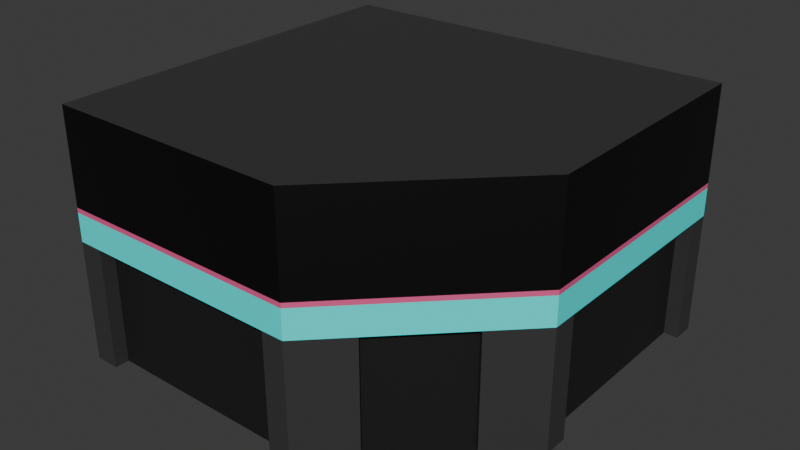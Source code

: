 # Source: Edificio-1.blend  (saved by Blender 4.5.87; exported with 4.5.12 LTS)
import bpy
from mathutils import Matrix  # noqa: F401  (used for matrix-valued properties, if any)

bpy.ops.wm.read_factory_settings(use_empty=True)
scene = bpy.context.scene
scene.name = 'Scene'

# ---- collections
col_collection = bpy.data.collections.new('Collection'); scene.collection.children.link(col_collection)

# ---- materials (node trees are filled in below, after node groups)
mat_base = bpy.data.materials.new('BASE')
mat_ventanas_puertas = bpy.data.materials.new('Ventanas/Puertas')
mat_cartel_1 = bpy.data.materials.new('Cartel-1')
mat_cartel_2 = bpy.data.materials.new('Cartel-2')
mat_cartel_3 = bpy.data.materials.new('Cartel-3')

# ---- material node trees
mat_base.use_nodes = True; mat_base.node_tree.nodes.clear()
_N = mat_base.node_tree.nodes; _L = mat_base.node_tree.links
n0 = _N.new('ShaderNodeBsdfPrincipled'); n0.name = 'Principled BSDF'; n0.location = (-200, 100)
n0.inputs[0].default_value = (0.04021, 0.04021, 0.04021, 1.0)
n1 = _N.new('ShaderNodeOutputMaterial'); n1.name = 'Material Output'; n1.location = (200, 100)
_L.new(n0.outputs[0], n1.inputs[0])
n1.is_active_output = True
mat_ventanas_puertas.use_nodes = True; mat_ventanas_puertas.node_tree.nodes.clear()
_N = mat_ventanas_puertas.node_tree.nodes; _L = mat_ventanas_puertas.node_tree.links
n0 = _N.new('ShaderNodeBsdfPrincipled'); n0.name = 'Principled BSDF'; n0.location = (-200, 100)
n0.inputs[0].default_value = (0.01124, 0.01124, 0.01124, 1.0)
n1 = _N.new('ShaderNodeOutputMaterial'); n1.name = 'Material Output'; n1.location = (200, 100)
_L.new(n0.outputs[0], n1.inputs[0])
n1.is_active_output = True
mat_cartel_1.use_nodes = True; mat_cartel_1.node_tree.nodes.clear()
_N = mat_cartel_1.node_tree.nodes; _L = mat_cartel_1.node_tree.links
n0 = _N.new('ShaderNodeBsdfPrincipled'); n0.name = 'Principled BSDF'; n0.location = (-200, 100)
n0.inputs[0].default_value = (0.02642, 1.0, 0.9727, 1.0)
n1 = _N.new('ShaderNodeOutputMaterial'); n1.name = 'Material Output'; n1.location = (200, 100)
_L.new(n0.outputs[0], n1.inputs[0])
n1.is_active_output = True
mat_cartel_2.use_nodes = True; mat_cartel_2.node_tree.nodes.clear()
_N = mat_cartel_2.node_tree.nodes; _L = mat_cartel_2.node_tree.links
n0 = _N.new('ShaderNodeBsdfPrincipled'); n0.name = 'Principled BSDF'; n0.location = (-200, 100)
n0.inputs[0].default_value = (0.8, 0.1138, 0.2891, 1.0)
n1 = _N.new('ShaderNodeOutputMaterial'); n1.name = 'Material Output'; n1.location = (200, 100)
_L.new(n0.outputs[0], n1.inputs[0])
n1.is_active_output = True
mat_cartel_3.use_nodes = True; mat_cartel_3.node_tree.nodes.clear()
_N = mat_cartel_3.node_tree.nodes; _L = mat_cartel_3.node_tree.links
n0 = _N.new('ShaderNodeBsdfPrincipled'); n0.name = 'Principled BSDF'; n0.location = (-200, 100)
n0.inputs[0].default_value = (0.0, 0.0, 0.0, 1.0)
n1 = _N.new('ShaderNodeOutputMaterial'); n1.name = 'Material Output'; n1.location = (200, 100)
_L.new(n0.outputs[0], n1.inputs[0])
n1.is_active_output = True

# ---- world
world_world = bpy.data.worlds.new('World'); scene.world = world_world
world_world.use_nodes = True; world_world.node_tree.nodes.clear()
_N = world_world.node_tree.nodes; _L = world_world.node_tree.links
n0 = _N.new('ShaderNodeOutputWorld'); n0.name = 'World Output'; n0.location = (200, 100)
n1 = _N.new('ShaderNodeBackground'); n1.name = 'Background'; n1.location = (-200, 100)
n1.inputs[0].default_value = (0.05088, 0.05088, 0.05088, 1.0)
_L.new(n1.outputs[0], n0.inputs[0])
n0.is_active_output = True
world_world.color = (0.05088, 0.05088, 0.05088)
world_world.sun_shadow_jitter_overblur = 0.0

# ---- meshes
me_plane = bpy.data.meshes.new('Plane')
me_plane.from_pydata([(-1.0, -1.0, 0.0), (1.0, 1.0, 0.0), (-0.87, -1.0, 0.0), (0.183, -1.0, 0.0), (1.0, -0.17, 0.0), (1.0, 0.883, 0.0), (0.475, -0.825, 0.0), (0.825, -0.475, 0.0), (1.0, -0.3, 0.6375), (0.3, -1.0, 0.6375), (-1.0, -1.0, 0.6375), (1.0, 1.0, 0.6375), (-0.87, -1.0, 0.6375), (0.183, -1.0, 0.6375), (1.0, -0.17, 0.6375), (1.0, 0.883, 0.6375), (0.825, -0.475, 0.6375), (0.475, -0.825, 0.6375), (0.3, -1.075, 0.6375), (-1.0, -1.075, 0.6375), (-0.87, -1.075, 0.0), (-1.0, -1.075, 0.0), (0.3, -1.075, 0.7875), (-1.0, -1.075, 0.7875), (0.3, -1.075, 1.312), (1.075, -0.3, 1.312), (1.075, -0.3, 0.8125), (0.3, -1.075, 0.8125), (1.075, -0.3, 0.6375), (1.075, 1.0, 0.6375), (0.3, -1.075, 0.0), (0.183, -1.075, 0.0), (1.075, -0.3, 0.7875), (1.075, 1.0, 0.7875), (1.075, -0.3, 0.8125), (1.075, 1.0, 0.8125), (1.075, 1.0, 1.312), (1.075, -0.3, 1.312), (-1.0, -1.075, 0.8125), (0.3, -1.075, 0.8125), (-1.0, -1.075, 1.312), (0.3, -1.075, 1.312), (0.3, -1.075, 0.6375), (-1.0, -1.075, 0.6375), (-0.87, -1.075, 0.6375), (0.183, -1.075, 0.6375), (1.075, 0.883, 0.0), (1.075, 1.0, 0.0), (1.075, -0.3, 0.6375), (1.075, -0.3, 0.0), (1.075, 1.0, 0.6375), (1.075, -0.17, 0.0), (1.075, -0.17, 0.6375), (1.075, 0.883, 0.6375), (0.3354, -1.035, 0.0), (0.5104, -0.8604, 0.0), (0.3354, -1.035, 0.6375), (0.5104, -0.8604, 0.6375), (0.8604, -0.5104, 0.0), (0.8604, -0.5104, 0.6375), (-1.0, 0.925, 0.6375), (-1.0, 0.925, 0.0), (-1.0, 0.925, 0.7875), (-1.0, 0.925, 0.8125), (-1.0, 0.925, 1.312)], [(13, 9), (10, 12), (63, 64), (62, 63), (60, 62), (30, 54), (42, 56)], [(49, 48, 59, 58), (5, 15, 14, 4), (3, 13, 12, 2), (12, 44, 20, 2), (9, 17, 57, 56), (7, 16, 17, 6), (61, 21, 40, 64), (20, 44, 43, 21), (18, 22, 23, 19), (22, 39, 38, 23), (26, 25, 24, 27), (32, 26, 27, 22), (15, 11, 29, 28, 8, 14), (30, 42, 45, 31), (35, 34, 32, 33), (29, 33, 32, 28), (35, 36, 37, 34), (18, 9, 8, 28), (22, 18, 28, 32), (39, 41, 40, 38), (3, 31, 45, 13), (2, 0, 21, 20), (47, 50, 53, 46), (51, 52, 48, 49), (5, 46, 53, 15), (15, 11, 50, 53), (1, 5, 46, 47), (14, 52, 51, 4), (55, 57, 42, 30), (17, 57, 55, 6), (7, 58, 59, 16), (25, 24, 37, 36, 64, 40, 41)])
me_plane.polygons.foreach_set('material_index', [0, 1, 1, 0, 0, 1, 0, 0, 2, 3, 4, 3, 0, 0, 3, 2, 4, 0, 2, 4, 0, 0, 0, 0, 0, 0, 0, 0, 0, 0, 0, 0])
_uv = me_plane.uv_layers.new(name='UVMap')
_uv.uv.foreach_set('vector', [1.0, 0.35, 1.0, 0.35, 0.9125, 0.2625, 0.9125, 0.2625, 1.0, 0.9415, 1.0, 0.9415, 1.0, 0.415, 1.0, 0.415, 0.5915, 0.0, 0.5915, 0.0, 0.065, 0.0, 0.065, 0.0, 0.065, 0.0, 0.065, 0.0, 0.065, 0.0, 0.065, 0.0, 0.0, 0.0, 0.0, 0.0, 0.0, 0.0, 0.0, 0.0, 0.9125, 0.2625, 0.9125, 0.2625, 0.7375, 0.0875, 0.7375, 0.0875, 0.0, 0.0, 0.0, 0.0, 0.0, 0.0, 0.0, 0.0, 0.065, 0.0, 0.065, 0.0, 0.0, 0.0, 0.0, 0.0, 0.65, 0.0, 0.65, 0.0, 0.0, 0.0, 0.0, 0.0, 0.65, 0.0, 0.65, 0.0, 0.0, 0.0, 0.0, 0.0, 1.0, 0.35, 1.0, 0.35, 0.65, 0.0, 0.65, 0.0, 1.0, 0.35, 1.0, 0.35, 0.65, 0.0, 0.65, 0.0, 1.0, 0.9415, 1.0, 1.0, 1.0, 1.0, 1.0, 0.35, 1.0, 0.35, 1.0, 0.415, 0.65, 0.0, 0.65, 0.0, 0.5915, 0.0, 0.5915, 0.0, 1.0, 1.0, 1.0, 0.35, 1.0, 0.35, 1.0, 1.0, 1.0, 1.0, 1.0, 1.0, 1.0, 0.35, 1.0, 0.35, 1.0, 1.0, 1.0, 1.0, 1.0, 0.35, 1.0, 0.35, 0.65, 0.0, 0.65, 0.0, 1.0, 0.35, 1.0, 0.35, 0.65, 0.0, 0.65, 0.0, 1.0, 0.35, 1.0, 0.35, 0.65, 0.0, 0.65, 0.0, 0.0, 0.0, 0.0, 0.0, 0.5915, 0.0, 0.5915, 0.0, 0.5915, 0.0, 0.5915, 0.0, 0.065, 0.0, 0.0, 0.0, 0.0, 0.0, 0.065, 0.0, 1.0, 1.0, 1.0, 1.0, 1.0, 0.9415, 1.0, 0.9415, 1.0, 0.415, 1.0, 0.415, 1.0, 0.35, 1.0, 0.35, 1.0, 0.9415, 1.0, 0.9415, 1.0, 0.9415, 1.0, 0.9415, 1.0, 0.9415, 1.0, 1.0, 1.0, 1.0, 1.0, 0.9415, 1.0, 1.0, 1.0, 0.9415, 1.0, 0.9415, 1.0, 1.0, 1.0, 0.415, 1.0, 0.415, 1.0, 0.415, 1.0, 0.415, 0.7375, 0.0875, 0.7375, 0.0875, 0.65, 0.0, 0.65, 0.0, 0.7375, 0.0875, 0.7375, 0.0875, 0.7375, 0.0875, 0.7375, 0.0875, 0.9125, 0.2625, 0.9125, 0.2625, 0.9125, 0.2625, 0.9125, 0.2625, 1.0, 0.35, 0.65, 0.0, 1.0, 0.35, 1.0, 1.0, 0.0, 0.0, 0.0, 0.0, 0.65, 0.0])
me_plane.materials.append(mat_base)
me_plane.materials.append(mat_ventanas_puertas)
me_plane.materials.append(mat_cartel_1)
me_plane.materials.append(mat_cartel_2)
me_plane.materials.append(mat_cartel_3)
me_plane.update()

# ---- objects
ob_plane = bpy.data.objects.new('Plane', me_plane)

# ---- transforms, parenting, visibility, modifiers, constraints
ob_plane.location = (0.0, 0.0, 0.0)
ob_plane.scale = (4.0, 4.0, 4.0)

# ---- collection membership
col_collection.objects.link(ob_plane)

# ---- scene / render settings (as saved in the file)
scene.frame_start = 1; scene.frame_end = 250; scene.frame_set(1)
scene.render.engine = 'BLENDER_EEVEE_NEXT'
bpy.context.view_layer.update()

# ---- added for rendering (the .blend has no active camera and no usable light): camera, sun
cam_auto = bpy.data.cameras.new('AutoCamera')
cam_auto.lens = 50.0
cam_auto.sensor_width = 36.0
cam_auto.clip_end = 1000.0
ob_auto_camera = bpy.data.objects.new('AutoCamera', cam_auto)
scene.collection.objects.link(ob_auto_camera)
ob_auto_camera.location = (12.0471, -14.4265, 12.1426)
ob_auto_camera.rotation_euler = (1.09748, -7.21219e-08, 0.694738)
scene.camera = ob_auto_camera
light_auto_sun = bpy.data.lights.new('AutoSun', 'SUN')
light_auto_sun.energy = 3.0
light_auto_sun.angle = 0.0523599
ob_auto_sun = bpy.data.objects.new('AutoSun', light_auto_sun)
scene.collection.objects.link(ob_auto_sun)
ob_auto_sun.rotation_euler = (0.872665, 0.174533, 0.523599)
bpy.context.view_layer.update()
